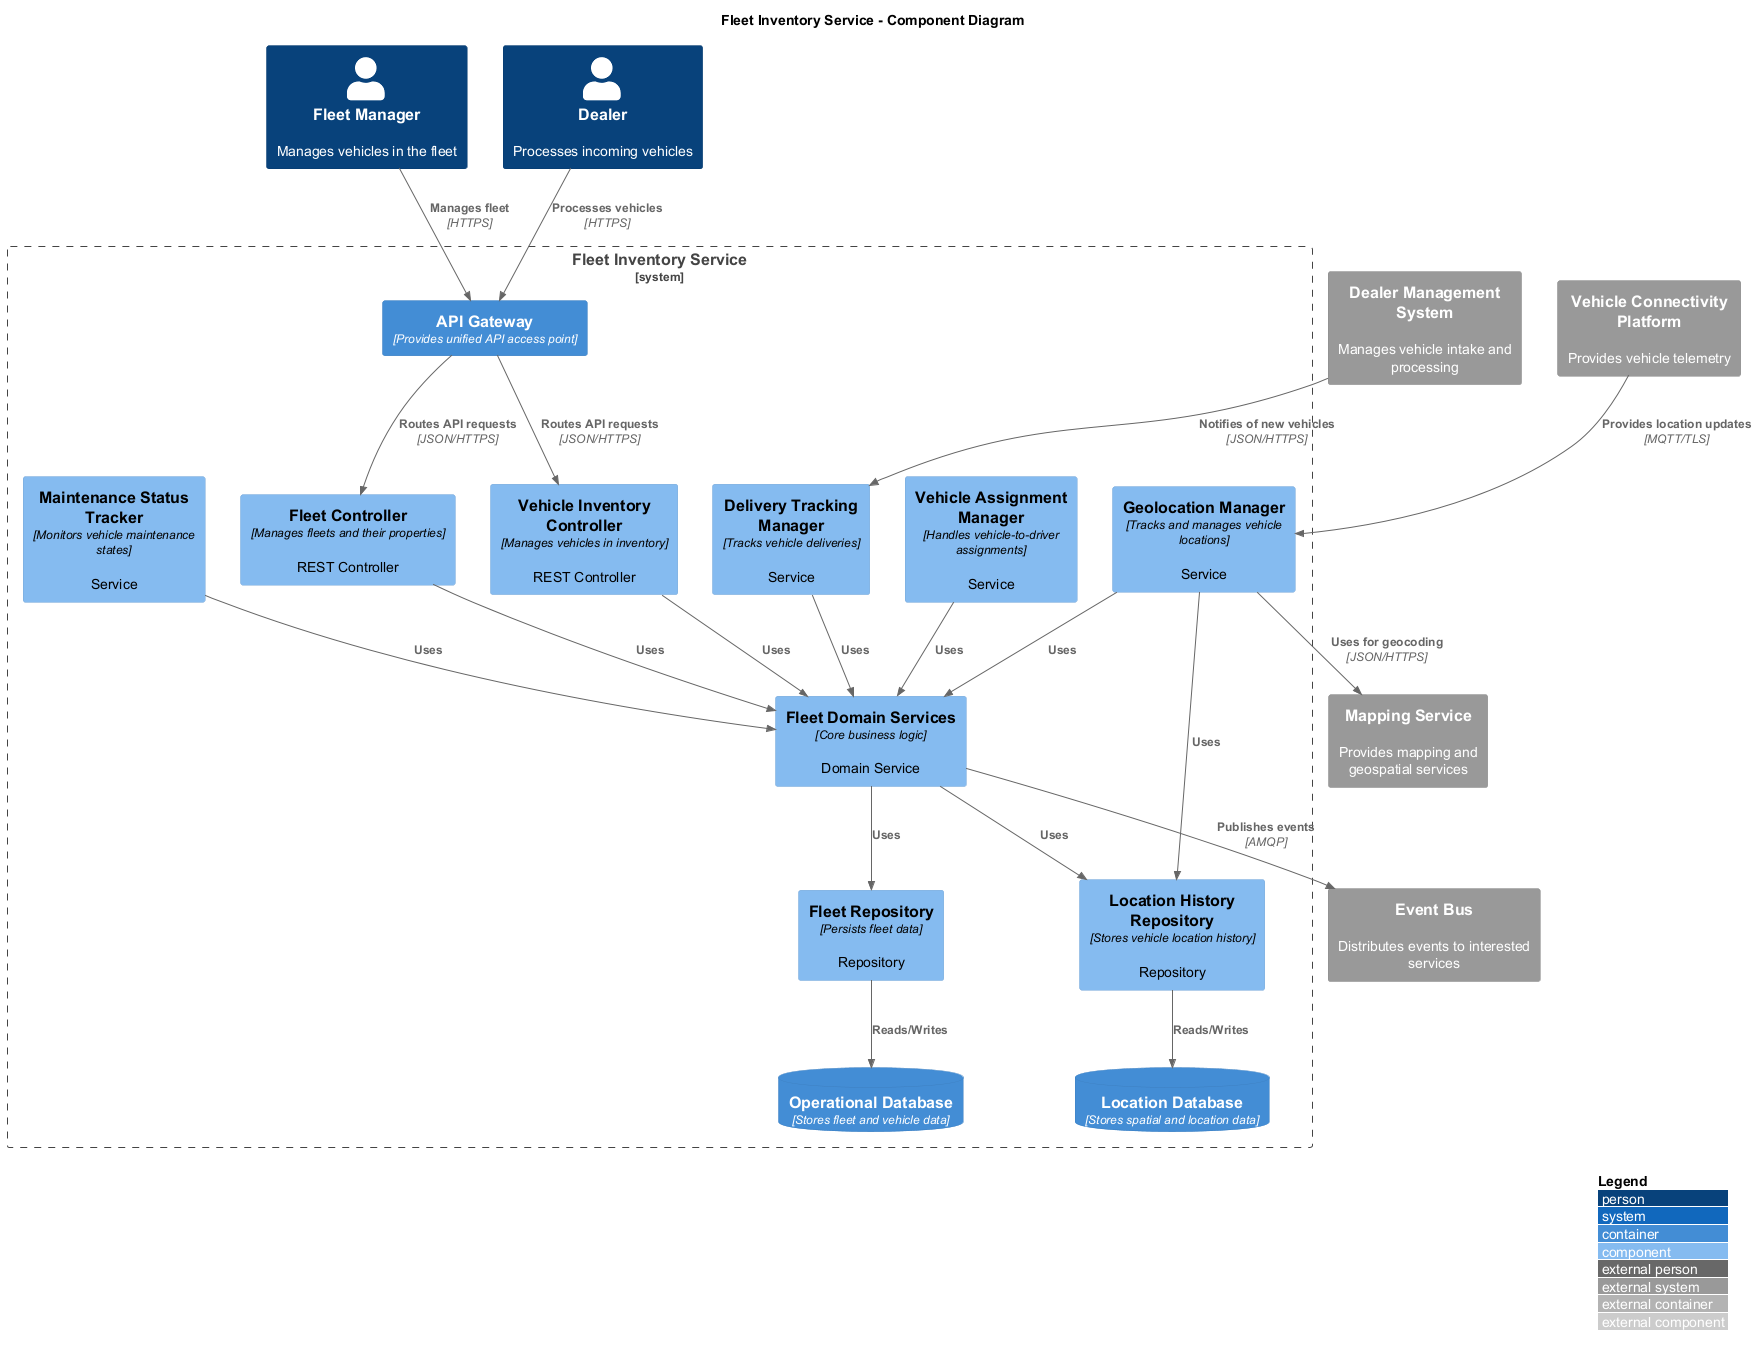

The diagram above was rendered by PlantUML. Its source (embedded in the PNG):
@startuml Fleet Inventory Service - Component Diagram
!include https://raw.githubusercontent.com/plantuml-stdlib/C4-PlantUML/master/C4_Component.puml

LAYOUT_WITH_LEGEND()

title Fleet Inventory Service - Component Diagram

Person(fleet_manager, "Fleet Manager", "Manages vehicles in the fleet")
Person(dealer, "Dealer", "Processes incoming vehicles")

System_Boundary(fleet_inventory_service, "Fleet Inventory Service") {
    Container(api_gateway, "API Gateway", "Provides unified API access point")
    
    Component(fleet_controller, "Fleet Controller", "Manages fleets and their properties", "REST Controller")
    Component(vehicle_inventory_controller, "Vehicle Inventory Controller", "Manages vehicles in inventory", "REST Controller")
    Component(vehicle_assignment_manager, "Vehicle Assignment Manager", "Handles vehicle-to-driver assignments", "Service")
    Component(delivery_tracking_manager, "Delivery Tracking Manager", "Tracks vehicle deliveries", "Service")
    Component(geolocation_manager, "Geolocation Manager", "Tracks and manages vehicle locations", "Service")
    Component(maintenance_status_tracker, "Maintenance Status Tracker", "Monitors vehicle maintenance states", "Service")
    Component(fleet_domain_services, "Fleet Domain Services", "Core business logic", "Domain Service")
    Component(fleet_repository, "Fleet Repository", "Persists fleet data", "Repository")
    Component(location_history_repository, "Location History Repository", "Stores vehicle location history", "Repository")
    
    ContainerDb(operational_db, "Operational Database", "Stores fleet and vehicle data")
    ContainerDb(location_db, "Location Database", "Stores spatial and location data")
}

System_Ext(vehicle_connectivity, "Vehicle Connectivity Platform", "Provides vehicle telemetry")
System_Ext(dealer_systems, "Dealer Management System", "Manages vehicle intake and processing")
System_Ext(event_bus, "Event Bus", "Distributes events to interested services")
System_Ext(mapping_service, "Mapping Service", "Provides mapping and geospatial services")

' External relationships
Rel(fleet_manager, api_gateway, "Manages fleet", "HTTPS")
Rel(dealer, api_gateway, "Processes vehicles", "HTTPS")
Rel(api_gateway, fleet_controller, "Routes API requests", "JSON/HTTPS")
Rel(api_gateway, vehicle_inventory_controller, "Routes API requests", "JSON/HTTPS")
Rel(vehicle_connectivity, geolocation_manager, "Provides location updates", "MQTT/TLS")
Rel(dealer_systems, delivery_tracking_manager, "Notifies of new vehicles", "JSON/HTTPS")
Rel(fleet_domain_services, event_bus, "Publishes events", "AMQP")
Rel(geolocation_manager, mapping_service, "Uses for geocoding", "JSON/HTTPS")

' Internal relationships
Rel(fleet_controller, fleet_domain_services, "Uses")
Rel(vehicle_inventory_controller, fleet_domain_services, "Uses")
Rel(vehicle_assignment_manager, fleet_domain_services, "Uses")
Rel(delivery_tracking_manager, fleet_domain_services, "Uses")
Rel(geolocation_manager, fleet_domain_services, "Uses")
Rel(maintenance_status_tracker, fleet_domain_services, "Uses")

Rel(fleet_domain_services, fleet_repository, "Uses")
Rel(fleet_domain_services, location_history_repository, "Uses")
Rel(geolocation_manager, location_history_repository, "Uses")

Rel(fleet_repository, operational_db, "Reads/Writes")
Rel(location_history_repository, location_db, "Reads/Writes")

@enduml